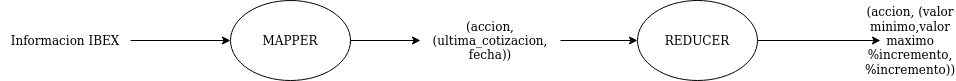

The diagram above was exported from draw.io. Its source (the exported page's mxGraphModel, read from the mxfile embedded in the PNG):
<mxGraphModel dx="2111" dy="797" grid="1" gridSize="10" guides="1" tooltips="1" connect="1" arrows="1" fold="1" page="1" pageScale="1" pageWidth="827" pageHeight="1169" math="0" shadow="0">
  <root>
    <mxCell id="0" />
    <mxCell id="1" parent="0" />
    <mxCell id="c5y45ozsY-jUtR4fSw2I-4" style="edgeStyle=orthogonalEdgeStyle;rounded=0;orthogonalLoop=1;jettySize=auto;html=1;entryX=0;entryY=0.5;entryDx=0;entryDy=0;" edge="1" parent="1" source="c5y45ozsY-jUtR4fSw2I-2" target="c5y45ozsY-jUtR4fSw2I-3">
      <mxGeometry relative="1" as="geometry" />
    </mxCell>
    <mxCell id="c5y45ozsY-jUtR4fSw2I-2" value="Informacion IBEX" style="text;html=1;strokeColor=none;fillColor=none;align=center;verticalAlign=middle;whiteSpace=wrap;rounded=0;" vertex="1" parent="1">
      <mxGeometry x="-30" y="225" width="130" height="30" as="geometry" />
    </mxCell>
    <mxCell id="c5y45ozsY-jUtR4fSw2I-6" style="edgeStyle=orthogonalEdgeStyle;rounded=0;orthogonalLoop=1;jettySize=auto;html=1;" edge="1" parent="1" source="c5y45ozsY-jUtR4fSw2I-3" target="c5y45ozsY-jUtR4fSw2I-5">
      <mxGeometry relative="1" as="geometry" />
    </mxCell>
    <mxCell id="c5y45ozsY-jUtR4fSw2I-3" value="MAPPER" style="ellipse;whiteSpace=wrap;html=1;" vertex="1" parent="1">
      <mxGeometry x="200" y="200" width="120" height="80" as="geometry" />
    </mxCell>
    <mxCell id="c5y45ozsY-jUtR4fSw2I-8" style="edgeStyle=orthogonalEdgeStyle;rounded=0;orthogonalLoop=1;jettySize=auto;html=1;entryX=0;entryY=0.5;entryDx=0;entryDy=0;" edge="1" parent="1" source="c5y45ozsY-jUtR4fSw2I-5" target="c5y45ozsY-jUtR4fSw2I-7">
      <mxGeometry relative="1" as="geometry" />
    </mxCell>
    <mxCell id="c5y45ozsY-jUtR4fSw2I-5" value="(accion, (ultima_cotizacion, fecha))" style="text;html=1;strokeColor=none;fillColor=none;align=center;verticalAlign=middle;whiteSpace=wrap;rounded=0;" vertex="1" parent="1">
      <mxGeometry x="390" y="225" width="140" height="30" as="geometry" />
    </mxCell>
    <mxCell id="c5y45ozsY-jUtR4fSw2I-10" style="edgeStyle=orthogonalEdgeStyle;rounded=0;orthogonalLoop=1;jettySize=auto;html=1;entryX=0;entryY=0.5;entryDx=0;entryDy=0;" edge="1" parent="1" source="c5y45ozsY-jUtR4fSw2I-7" target="c5y45ozsY-jUtR4fSw2I-9">
      <mxGeometry relative="1" as="geometry" />
    </mxCell>
    <mxCell id="c5y45ozsY-jUtR4fSw2I-7" value="REDUCER" style="ellipse;whiteSpace=wrap;html=1;" vertex="1" parent="1">
      <mxGeometry x="607" y="200" width="120" height="80" as="geometry" />
    </mxCell>
    <mxCell id="c5y45ozsY-jUtR4fSw2I-9" value="(accion, (valor minimo,valor maximo %incremento, %incremento))" style="text;html=1;strokeColor=none;fillColor=none;align=center;verticalAlign=middle;whiteSpace=wrap;rounded=0;" vertex="1" parent="1">
      <mxGeometry x="850" y="225" width="60" height="30" as="geometry" />
    </mxCell>
  </root>
</mxGraphModel>